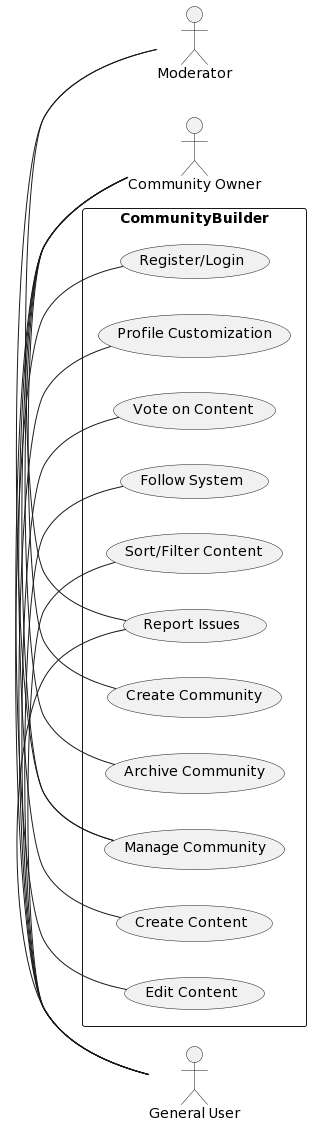

The diagram above was rendered by PlantUML. Its source (embedded in the PNG):
@startuml
left to right direction
skinparam packageStyle rectangle

actor "General User" as GU
actor "Community Owner" as CO
actor "Moderator" as M
rectangle CommunityBuilder {
  (Register/Login) as RL
  (Profile Customization) as PC
  (Create Community) as CC
  (Archive Community) as AC
  (Manage Community) as MC
  (Create Content) as ConC
  (Edit Content) as EC
  (Vote on Content) as VC
  (Report Issues) as RI
  (Follow System) as FS
  (Sort/Filter Content) as SFC

  GU - RL
  GU - PC
  GU - VC
  GU - FS
  GU - SFC
  GU - RI
  
  CO - CC
  CO - AC
  CO - MC
  CO - ConC
  CO - EC
  
  M - MC
  M - RI
}
@enduml